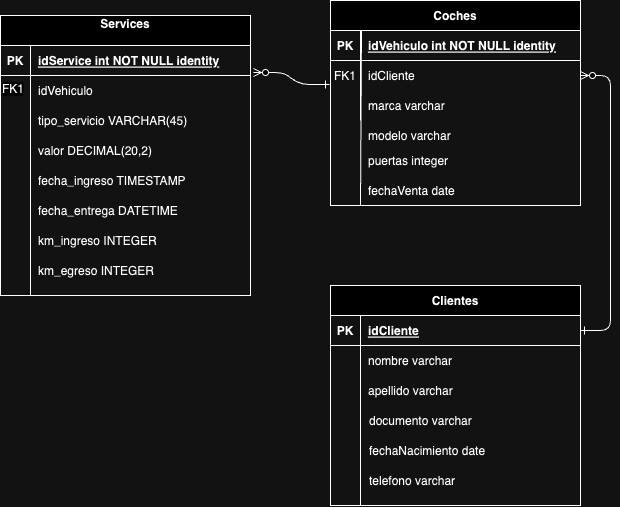

The diagram above was exported from draw.io. Its source (the exported page's mxGraphModel, read from the mxfile embedded in the PNG):
<mxGraphModel dx="2954" dy="1180" grid="1" gridSize="10" guides="1" tooltips="1" connect="1" arrows="1" fold="1" page="1" pageScale="1" pageWidth="850" pageHeight="1100" math="0" shadow="0" extFonts="Permanent Marker^https://fonts.googleapis.com/css?family=Permanent+Marker">
  <root>
    <mxCell id="0" />
    <mxCell id="1" parent="0" />
    <mxCell id="C-vyLk0tnHw3VtMMgP7b-1" value="" style="edgeStyle=entityRelationEdgeStyle;endArrow=ERzeroToMany;startArrow=ERone;endFill=1;startFill=0;entryX=1.012;entryY=0.9;entryDx=0;entryDy=0;entryPerimeter=0;exitX=-0.004;exitY=0.8;exitDx=0;exitDy=0;exitPerimeter=0;" parent="1" source="C-vyLk0tnHw3VtMMgP7b-6" target="C-vyLk0tnHw3VtMMgP7b-24" edge="1">
      <mxGeometry width="100" height="100" relative="1" as="geometry">
        <mxPoint x="400" y="240" as="sourcePoint" />
        <mxPoint x="440" y="620" as="targetPoint" />
      </mxGeometry>
    </mxCell>
    <mxCell id="C-vyLk0tnHw3VtMMgP7b-2" value="Coches" style="shape=table;startSize=30;container=1;collapsible=1;childLayout=tableLayout;fixedRows=1;rowLines=0;fontStyle=1;align=center;resizeLast=1;" parent="1" vertex="1">
      <mxGeometry x="450" y="105" width="250" height="205" as="geometry" />
    </mxCell>
    <mxCell id="C-vyLk0tnHw3VtMMgP7b-3" value="" style="shape=partialRectangle;collapsible=0;dropTarget=0;pointerEvents=0;fillColor=none;points=[[0,0.5],[1,0.5]];portConstraint=eastwest;top=0;left=0;right=0;bottom=1;" parent="C-vyLk0tnHw3VtMMgP7b-2" vertex="1">
      <mxGeometry y="30" width="250" height="30" as="geometry" />
    </mxCell>
    <mxCell id="C-vyLk0tnHw3VtMMgP7b-4" value="PK" style="shape=partialRectangle;overflow=hidden;connectable=0;fillColor=none;top=0;left=0;bottom=0;right=0;fontStyle=1;" parent="C-vyLk0tnHw3VtMMgP7b-3" vertex="1">
      <mxGeometry width="30" height="30" as="geometry">
        <mxRectangle width="30" height="30" as="alternateBounds" />
      </mxGeometry>
    </mxCell>
    <mxCell id="C-vyLk0tnHw3VtMMgP7b-5" value="idVehiculo int NOT NULL identity" style="shape=partialRectangle;overflow=hidden;connectable=0;fillColor=none;top=0;left=0;bottom=0;right=0;align=left;spacingLeft=6;fontStyle=5;" parent="C-vyLk0tnHw3VtMMgP7b-3" vertex="1">
      <mxGeometry x="30" width="220" height="30" as="geometry">
        <mxRectangle width="220" height="30" as="alternateBounds" />
      </mxGeometry>
    </mxCell>
    <mxCell id="C-vyLk0tnHw3VtMMgP7b-6" value="" style="shape=partialRectangle;collapsible=0;dropTarget=0;pointerEvents=0;fillColor=none;points=[[0,0.5],[1,0.5]];portConstraint=eastwest;top=0;left=0;right=0;bottom=0;" parent="C-vyLk0tnHw3VtMMgP7b-2" vertex="1">
      <mxGeometry y="60" width="250" height="30" as="geometry" />
    </mxCell>
    <mxCell id="C-vyLk0tnHw3VtMMgP7b-7" value="FK1" style="shape=partialRectangle;overflow=hidden;connectable=0;fillColor=none;top=0;left=0;bottom=0;right=0;" parent="C-vyLk0tnHw3VtMMgP7b-6" vertex="1">
      <mxGeometry width="30" height="30" as="geometry">
        <mxRectangle width="30" height="30" as="alternateBounds" />
      </mxGeometry>
    </mxCell>
    <mxCell id="C-vyLk0tnHw3VtMMgP7b-8" value="idCliente" style="shape=partialRectangle;overflow=hidden;connectable=0;fillColor=none;top=0;left=0;bottom=0;right=0;align=left;spacingLeft=6;" parent="C-vyLk0tnHw3VtMMgP7b-6" vertex="1">
      <mxGeometry x="30" width="220" height="30" as="geometry">
        <mxRectangle width="220" height="30" as="alternateBounds" />
      </mxGeometry>
    </mxCell>
    <mxCell id="C-vyLk0tnHw3VtMMgP7b-9" value="" style="shape=partialRectangle;collapsible=0;dropTarget=0;pointerEvents=0;fillColor=none;points=[[0,0.5],[1,0.5]];portConstraint=eastwest;top=0;left=0;right=0;bottom=0;" parent="C-vyLk0tnHw3VtMMgP7b-2" vertex="1">
      <mxGeometry y="90" width="250" height="30" as="geometry" />
    </mxCell>
    <mxCell id="C-vyLk0tnHw3VtMMgP7b-10" value="" style="shape=partialRectangle;overflow=hidden;connectable=0;fillColor=none;top=0;left=0;bottom=0;right=0;" parent="C-vyLk0tnHw3VtMMgP7b-9" vertex="1">
      <mxGeometry width="30" height="30" as="geometry">
        <mxRectangle width="30" height="30" as="alternateBounds" />
      </mxGeometry>
    </mxCell>
    <mxCell id="C-vyLk0tnHw3VtMMgP7b-11" value="marca varchar" style="shape=partialRectangle;overflow=hidden;connectable=0;fillColor=none;top=0;left=0;bottom=0;right=0;align=left;spacingLeft=6;" parent="C-vyLk0tnHw3VtMMgP7b-9" vertex="1">
      <mxGeometry x="30" width="220" height="30" as="geometry">
        <mxRectangle width="220" height="30" as="alternateBounds" />
      </mxGeometry>
    </mxCell>
    <mxCell id="C-vyLk0tnHw3VtMMgP7b-13" value="Clientes" style="shape=table;startSize=30;container=1;collapsible=1;childLayout=tableLayout;fixedRows=1;rowLines=0;fontStyle=1;align=center;resizeLast=1;" parent="1" vertex="1">
      <mxGeometry x="450" y="390" width="250" height="220" as="geometry" />
    </mxCell>
    <mxCell id="C-vyLk0tnHw3VtMMgP7b-14" value="" style="shape=partialRectangle;collapsible=0;dropTarget=0;pointerEvents=0;fillColor=none;points=[[0,0.5],[1,0.5]];portConstraint=eastwest;top=0;left=0;right=0;bottom=1;" parent="C-vyLk0tnHw3VtMMgP7b-13" vertex="1">
      <mxGeometry y="30" width="250" height="30" as="geometry" />
    </mxCell>
    <mxCell id="C-vyLk0tnHw3VtMMgP7b-15" value="PK" style="shape=partialRectangle;overflow=hidden;connectable=0;fillColor=none;top=0;left=0;bottom=0;right=0;fontStyle=1;" parent="C-vyLk0tnHw3VtMMgP7b-14" vertex="1">
      <mxGeometry width="30" height="30" as="geometry">
        <mxRectangle width="30" height="30" as="alternateBounds" />
      </mxGeometry>
    </mxCell>
    <mxCell id="C-vyLk0tnHw3VtMMgP7b-16" value="idCliente" style="shape=partialRectangle;overflow=hidden;connectable=0;fillColor=none;top=0;left=0;bottom=0;right=0;align=left;spacingLeft=6;fontStyle=5;" parent="C-vyLk0tnHw3VtMMgP7b-14" vertex="1">
      <mxGeometry x="30" width="220" height="30" as="geometry">
        <mxRectangle width="220" height="30" as="alternateBounds" />
      </mxGeometry>
    </mxCell>
    <mxCell id="C-vyLk0tnHw3VtMMgP7b-17" value="" style="shape=partialRectangle;collapsible=0;dropTarget=0;pointerEvents=0;fillColor=none;points=[[0,0.5],[1,0.5]];portConstraint=eastwest;top=0;left=0;right=0;bottom=0;" parent="C-vyLk0tnHw3VtMMgP7b-13" vertex="1">
      <mxGeometry y="60" width="250" height="30" as="geometry" />
    </mxCell>
    <mxCell id="C-vyLk0tnHw3VtMMgP7b-18" value="" style="shape=partialRectangle;overflow=hidden;connectable=0;fillColor=none;top=0;left=0;bottom=0;right=0;" parent="C-vyLk0tnHw3VtMMgP7b-17" vertex="1">
      <mxGeometry width="30" height="30" as="geometry">
        <mxRectangle width="30" height="30" as="alternateBounds" />
      </mxGeometry>
    </mxCell>
    <mxCell id="C-vyLk0tnHw3VtMMgP7b-19" value="nombre varchar" style="shape=partialRectangle;overflow=hidden;connectable=0;fillColor=none;top=0;left=0;bottom=0;right=0;align=left;spacingLeft=6;" parent="C-vyLk0tnHw3VtMMgP7b-17" vertex="1">
      <mxGeometry x="30" width="220" height="30" as="geometry">
        <mxRectangle width="220" height="30" as="alternateBounds" />
      </mxGeometry>
    </mxCell>
    <mxCell id="C-vyLk0tnHw3VtMMgP7b-20" value="" style="shape=partialRectangle;collapsible=0;dropTarget=0;pointerEvents=0;fillColor=none;points=[[0,0.5],[1,0.5]];portConstraint=eastwest;top=0;left=0;right=0;bottom=0;" parent="C-vyLk0tnHw3VtMMgP7b-13" vertex="1">
      <mxGeometry y="90" width="250" height="30" as="geometry" />
    </mxCell>
    <mxCell id="C-vyLk0tnHw3VtMMgP7b-21" value="" style="shape=partialRectangle;overflow=hidden;connectable=0;fillColor=none;top=0;left=0;bottom=0;right=0;" parent="C-vyLk0tnHw3VtMMgP7b-20" vertex="1">
      <mxGeometry width="30" height="30" as="geometry">
        <mxRectangle width="30" height="30" as="alternateBounds" />
      </mxGeometry>
    </mxCell>
    <mxCell id="C-vyLk0tnHw3VtMMgP7b-22" value="apellido varchar" style="shape=partialRectangle;overflow=hidden;connectable=0;fillColor=none;top=0;left=0;bottom=0;right=0;align=left;spacingLeft=6;" parent="C-vyLk0tnHw3VtMMgP7b-20" vertex="1">
      <mxGeometry x="30" width="220" height="30" as="geometry">
        <mxRectangle width="220" height="30" as="alternateBounds" />
      </mxGeometry>
    </mxCell>
    <mxCell id="C-vyLk0tnHw3VtMMgP7b-23" value="Services&#10;" style="shape=table;startSize=30;container=1;collapsible=1;childLayout=tableLayout;fixedRows=1;rowLines=0;fontStyle=1;align=center;resizeLast=1;" parent="1" vertex="1">
      <mxGeometry x="120" y="120" width="250" height="280" as="geometry" />
    </mxCell>
    <mxCell id="C-vyLk0tnHw3VtMMgP7b-24" value="" style="shape=partialRectangle;collapsible=0;dropTarget=0;pointerEvents=0;fillColor=none;points=[[0,0.5],[1,0.5]];portConstraint=eastwest;top=0;left=0;right=0;bottom=1;" parent="C-vyLk0tnHw3VtMMgP7b-23" vertex="1">
      <mxGeometry y="30" width="250" height="30" as="geometry" />
    </mxCell>
    <mxCell id="C-vyLk0tnHw3VtMMgP7b-25" value="PK" style="shape=partialRectangle;overflow=hidden;connectable=0;fillColor=none;top=0;left=0;bottom=0;right=0;fontStyle=1;" parent="C-vyLk0tnHw3VtMMgP7b-24" vertex="1">
      <mxGeometry width="30" height="30" as="geometry">
        <mxRectangle width="30" height="30" as="alternateBounds" />
      </mxGeometry>
    </mxCell>
    <mxCell id="C-vyLk0tnHw3VtMMgP7b-26" value="idService int NOT NULL identity" style="shape=partialRectangle;overflow=hidden;connectable=0;fillColor=none;top=0;left=0;bottom=0;right=0;align=left;spacingLeft=6;fontStyle=5;" parent="C-vyLk0tnHw3VtMMgP7b-24" vertex="1">
      <mxGeometry x="30" width="220" height="30" as="geometry">
        <mxRectangle width="220" height="30" as="alternateBounds" />
      </mxGeometry>
    </mxCell>
    <mxCell id="C-vyLk0tnHw3VtMMgP7b-27" value="" style="shape=partialRectangle;collapsible=0;dropTarget=0;pointerEvents=0;fillColor=none;points=[[0,0.5],[1,0.5]];portConstraint=eastwest;top=0;left=0;right=0;bottom=0;" parent="C-vyLk0tnHw3VtMMgP7b-23" vertex="1">
      <mxGeometry y="60" width="250" height="30" as="geometry" />
    </mxCell>
    <mxCell id="C-vyLk0tnHw3VtMMgP7b-28" value="" style="shape=partialRectangle;overflow=hidden;connectable=0;fillColor=none;top=0;left=0;bottom=0;right=0;" parent="C-vyLk0tnHw3VtMMgP7b-27" vertex="1">
      <mxGeometry width="30" height="30" as="geometry">
        <mxRectangle width="30" height="30" as="alternateBounds" />
      </mxGeometry>
    </mxCell>
    <mxCell id="C-vyLk0tnHw3VtMMgP7b-29" value="idVehiculo" style="shape=partialRectangle;overflow=hidden;connectable=0;fillColor=none;top=0;left=0;bottom=0;right=0;align=left;spacingLeft=6;" parent="C-vyLk0tnHw3VtMMgP7b-27" vertex="1">
      <mxGeometry x="30" width="220" height="30" as="geometry">
        <mxRectangle width="220" height="30" as="alternateBounds" />
      </mxGeometry>
    </mxCell>
    <mxCell id="sU2arsQtzzHO_RHZyHfi-1" value="" style="shape=partialRectangle;collapsible=0;dropTarget=0;pointerEvents=0;fillColor=none;points=[[0,0.5],[1,0.5]];portConstraint=eastwest;top=0;left=0;right=0;bottom=0;" parent="1" vertex="1">
      <mxGeometry x="120" y="210" width="250" height="30" as="geometry" />
    </mxCell>
    <mxCell id="sU2arsQtzzHO_RHZyHfi-2" value="" style="shape=partialRectangle;overflow=hidden;connectable=0;fillColor=none;top=0;left=0;bottom=0;right=0;" parent="sU2arsQtzzHO_RHZyHfi-1" vertex="1">
      <mxGeometry width="30" height="30" as="geometry">
        <mxRectangle width="30" height="30" as="alternateBounds" />
      </mxGeometry>
    </mxCell>
    <mxCell id="sU2arsQtzzHO_RHZyHfi-3" value="tipo_servicio VARCHAR(45)" style="shape=partialRectangle;overflow=hidden;connectable=0;fillColor=none;top=0;left=0;bottom=0;right=0;align=left;spacingLeft=6;" parent="sU2arsQtzzHO_RHZyHfi-1" vertex="1">
      <mxGeometry x="30" width="220" height="30" as="geometry">
        <mxRectangle width="220" height="30" as="alternateBounds" />
      </mxGeometry>
    </mxCell>
    <mxCell id="C-vyLk0tnHw3VtMMgP7b-12" value="" style="edgeStyle=entityRelationEdgeStyle;endArrow=ERzeroToMany;startArrow=ERone;endFill=1;startFill=0;exitX=1;exitY=0.5;exitDx=0;exitDy=0;" parent="1" source="C-vyLk0tnHw3VtMMgP7b-14" target="C-vyLk0tnHw3VtMMgP7b-6" edge="1">
      <mxGeometry width="100" height="100" relative="1" as="geometry">
        <mxPoint x="715" y="505" as="sourcePoint" />
        <mxPoint x="590" y="280" as="targetPoint" />
        <Array as="points">
          <mxPoint x="795" y="610" />
          <mxPoint x="815" y="310" />
          <mxPoint x="835" y="468" />
          <mxPoint x="815" y="300" />
          <mxPoint x="735" y="325" />
        </Array>
      </mxGeometry>
    </mxCell>
    <mxCell id="_7KEvDkm2p7J2lFAolnA-5" value="documento varchar" style="shape=partialRectangle;overflow=hidden;connectable=0;fillColor=none;top=0;left=0;bottom=0;right=0;align=left;spacingLeft=6;" parent="1" vertex="1">
      <mxGeometry x="481" y="510" width="220" height="30" as="geometry">
        <mxRectangle width="220" height="30" as="alternateBounds" />
      </mxGeometry>
    </mxCell>
    <mxCell id="5RJsTmEBB0n-5Ia4hEkN-20" value="modelo varchar" style="shape=partialRectangle;overflow=hidden;connectable=0;fillColor=none;top=0;left=0;bottom=0;right=0;align=left;spacingLeft=6;" parent="1" vertex="1">
      <mxGeometry x="480" y="225" width="220" height="30" as="geometry">
        <mxRectangle width="220" height="30" as="alternateBounds" />
      </mxGeometry>
    </mxCell>
    <mxCell id="_7KEvDkm2p7J2lFAolnA-7" value="fechaNacimiento date" style="shape=partialRectangle;overflow=hidden;connectable=0;fillColor=none;top=0;left=0;bottom=0;right=0;align=left;spacingLeft=6;" parent="1" vertex="1">
      <mxGeometry x="481" y="540" width="220" height="30" as="geometry">
        <mxRectangle width="220" height="30" as="alternateBounds" />
      </mxGeometry>
    </mxCell>
    <mxCell id="_7KEvDkm2p7J2lFAolnA-8" value="telefono varchar" style="shape=partialRectangle;overflow=hidden;connectable=0;fillColor=none;top=0;left=0;bottom=0;right=0;align=left;spacingLeft=6;" parent="1" vertex="1">
      <mxGeometry x="481" y="570" width="220" height="30" as="geometry">
        <mxRectangle width="220" height="30" as="alternateBounds" />
      </mxGeometry>
    </mxCell>
    <mxCell id="sU2arsQtzzHO_RHZyHfi-4" value="" style="shape=partialRectangle;collapsible=0;dropTarget=0;pointerEvents=0;fillColor=none;points=[[0,0.5],[1,0.5]];portConstraint=eastwest;top=0;left=0;right=0;bottom=0;" parent="1" vertex="1">
      <mxGeometry x="120" y="240" width="250" height="30" as="geometry" />
    </mxCell>
    <mxCell id="sU2arsQtzzHO_RHZyHfi-5" value="" style="shape=partialRectangle;overflow=hidden;connectable=0;fillColor=none;top=0;left=0;bottom=0;right=0;" parent="sU2arsQtzzHO_RHZyHfi-4" vertex="1">
      <mxGeometry width="30" height="30" as="geometry">
        <mxRectangle width="30" height="30" as="alternateBounds" />
      </mxGeometry>
    </mxCell>
    <mxCell id="sU2arsQtzzHO_RHZyHfi-6" value="valor DECIMAL(20,2)" style="shape=partialRectangle;overflow=hidden;connectable=0;fillColor=none;top=0;left=0;bottom=0;right=0;align=left;spacingLeft=6;" parent="sU2arsQtzzHO_RHZyHfi-4" vertex="1">
      <mxGeometry x="30" width="220" height="30" as="geometry">
        <mxRectangle width="220" height="30" as="alternateBounds" />
      </mxGeometry>
    </mxCell>
    <mxCell id="5RJsTmEBB0n-5Ia4hEkN-22" value="fechaVenta date" style="shape=partialRectangle;overflow=hidden;connectable=0;fillColor=none;top=0;left=0;bottom=0;right=0;align=left;spacingLeft=6;" parent="1" vertex="1">
      <mxGeometry x="480" y="280" width="220" height="30" as="geometry">
        <mxRectangle width="220" height="30" as="alternateBounds" />
      </mxGeometry>
    </mxCell>
    <mxCell id="sU2arsQtzzHO_RHZyHfi-7" value="" style="shape=partialRectangle;collapsible=0;dropTarget=0;pointerEvents=0;fillColor=none;points=[[0,0.5],[1,0.5]];portConstraint=eastwest;top=0;left=0;right=0;bottom=0;" parent="1" vertex="1">
      <mxGeometry x="120" y="270" width="250" height="30" as="geometry" />
    </mxCell>
    <mxCell id="sU2arsQtzzHO_RHZyHfi-8" value="" style="shape=partialRectangle;overflow=hidden;connectable=0;fillColor=none;top=0;left=0;bottom=0;right=0;" parent="sU2arsQtzzHO_RHZyHfi-7" vertex="1">
      <mxGeometry width="30" height="30" as="geometry">
        <mxRectangle width="30" height="30" as="alternateBounds" />
      </mxGeometry>
    </mxCell>
    <mxCell id="sU2arsQtzzHO_RHZyHfi-9" value="fecha_ingreso TIMESTAMP" style="shape=partialRectangle;overflow=hidden;connectable=0;fillColor=none;top=0;left=0;bottom=0;right=0;align=left;spacingLeft=6;" parent="sU2arsQtzzHO_RHZyHfi-7" vertex="1">
      <mxGeometry x="30" width="220" height="30" as="geometry">
        <mxRectangle width="220" height="30" as="alternateBounds" />
      </mxGeometry>
    </mxCell>
    <mxCell id="sU2arsQtzzHO_RHZyHfi-10" value="" style="shape=partialRectangle;collapsible=0;dropTarget=0;pointerEvents=0;fillColor=none;points=[[0,0.5],[1,0.5]];portConstraint=eastwest;top=0;left=0;right=0;bottom=0;" parent="1" vertex="1">
      <mxGeometry x="120" y="280" width="250" height="70" as="geometry" />
    </mxCell>
    <mxCell id="sU2arsQtzzHO_RHZyHfi-11" value="" style="shape=partialRectangle;overflow=hidden;connectable=0;fillColor=none;top=0;left=0;bottom=0;right=0;" parent="sU2arsQtzzHO_RHZyHfi-10" vertex="1">
      <mxGeometry width="30" height="70" as="geometry">
        <mxRectangle width="30" height="30" as="alternateBounds" />
      </mxGeometry>
    </mxCell>
    <mxCell id="sU2arsQtzzHO_RHZyHfi-12" value="fecha_entrega DATETIME" style="shape=partialRectangle;overflow=hidden;connectable=0;fillColor=none;top=0;left=0;bottom=0;right=0;align=left;spacingLeft=6;" parent="sU2arsQtzzHO_RHZyHfi-10" vertex="1">
      <mxGeometry x="30" y="20" width="220" height="30" as="geometry">
        <mxRectangle width="220" height="30" as="alternateBounds" />
      </mxGeometry>
    </mxCell>
    <mxCell id="5RJsTmEBB0n-5Ia4hEkN-21" value="puertas integer" style="shape=partialRectangle;overflow=hidden;connectable=0;fillColor=none;top=0;left=0;bottom=0;right=0;align=left;spacingLeft=6;" parent="1" vertex="1">
      <mxGeometry x="480" y="250" width="220" height="30" as="geometry">
        <mxRectangle width="220" height="30" as="alternateBounds" />
      </mxGeometry>
    </mxCell>
    <mxCell id="5RJsTmEBB0n-5Ia4hEkN-23" value="" style="shape=partialRectangle;collapsible=0;dropTarget=0;pointerEvents=0;fillColor=none;points=[[0,0.5],[1,0.5]];portConstraint=eastwest;top=0;left=0;right=0;bottom=0;" parent="1" vertex="1">
      <mxGeometry x="120" y="330" width="250" height="30" as="geometry" />
    </mxCell>
    <mxCell id="5RJsTmEBB0n-5Ia4hEkN-24" value="" style="shape=partialRectangle;overflow=hidden;connectable=0;fillColor=none;top=0;left=0;bottom=0;right=0;" parent="5RJsTmEBB0n-5Ia4hEkN-23" vertex="1">
      <mxGeometry width="30" height="30" as="geometry">
        <mxRectangle width="30" height="30" as="alternateBounds" />
      </mxGeometry>
    </mxCell>
    <mxCell id="5RJsTmEBB0n-5Ia4hEkN-25" value="km_ingreso INTEGER" style="shape=partialRectangle;overflow=hidden;connectable=0;fillColor=none;top=0;left=0;bottom=0;right=0;align=left;spacingLeft=6;" parent="5RJsTmEBB0n-5Ia4hEkN-23" vertex="1">
      <mxGeometry x="30" width="220" height="30" as="geometry">
        <mxRectangle width="220" height="30" as="alternateBounds" />
      </mxGeometry>
    </mxCell>
    <mxCell id="5RJsTmEBB0n-5Ia4hEkN-26" value="" style="shape=partialRectangle;collapsible=0;dropTarget=0;pointerEvents=0;fillColor=none;points=[[0,0.5],[1,0.5]];portConstraint=eastwest;top=0;left=0;right=0;bottom=0;" parent="1" vertex="1">
      <mxGeometry x="120" y="360" width="250" height="30" as="geometry" />
    </mxCell>
    <mxCell id="5RJsTmEBB0n-5Ia4hEkN-27" value="" style="shape=partialRectangle;overflow=hidden;connectable=0;fillColor=none;top=0;left=0;bottom=0;right=0;" parent="5RJsTmEBB0n-5Ia4hEkN-26" vertex="1">
      <mxGeometry width="30" height="30" as="geometry">
        <mxRectangle width="30" height="30" as="alternateBounds" />
      </mxGeometry>
    </mxCell>
    <mxCell id="5RJsTmEBB0n-5Ia4hEkN-28" value="km_egreso INTEGER" style="shape=partialRectangle;overflow=hidden;connectable=0;fillColor=none;top=0;left=0;bottom=0;right=0;align=left;spacingLeft=6;" parent="5RJsTmEBB0n-5Ia4hEkN-26" vertex="1">
      <mxGeometry x="30" width="220" height="30" as="geometry">
        <mxRectangle width="220" height="30" as="alternateBounds" />
      </mxGeometry>
    </mxCell>
    <mxCell id="_7KEvDkm2p7J2lFAolnA-13" value="&lt;span style=&quot;color: rgb(0, 0, 0); font-family: Helvetica; font-size: 12px; font-style: normal; font-variant-ligatures: normal; font-variant-caps: normal; font-weight: 400; letter-spacing: normal; orphans: 2; text-align: center; text-indent: 0px; text-transform: none; widows: 2; word-spacing: 0px; -webkit-text-stroke-width: 0px; background-color: rgb(251, 251, 251); text-decoration-thickness: initial; text-decoration-style: initial; text-decoration-color: initial; float: none; display: inline !important;&quot;&gt;FK1&lt;/span&gt;" style="text;whiteSpace=wrap;html=1;" parent="1" vertex="1">
      <mxGeometry x="120" y="180" width="60" height="40" as="geometry" />
    </mxCell>
    <mxCell id="_7KEvDkm2p7J2lFAolnA-16" value="" style="endArrow=none;html=1;rounded=0;entryX=0.5;entryY=0;entryDx=0;entryDy=0;" parent="1" target="_7KEvDkm2p7J2lFAolnA-13" edge="1">
      <mxGeometry width="50" height="50" relative="1" as="geometry">
        <mxPoint x="150" y="400" as="sourcePoint" />
        <mxPoint x="450" y="340" as="targetPoint" />
      </mxGeometry>
    </mxCell>
    <mxCell id="_7KEvDkm2p7J2lFAolnA-18" value="" style="endArrow=none;html=1;rounded=0;entryX=0.124;entryY=0;entryDx=0;entryDy=0;entryPerimeter=0;" parent="1" target="C-vyLk0tnHw3VtMMgP7b-3" edge="1">
      <mxGeometry width="50" height="50" relative="1" as="geometry">
        <mxPoint x="480" y="310" as="sourcePoint" />
        <mxPoint x="170" y="200" as="targetPoint" />
      </mxGeometry>
    </mxCell>
    <mxCell id="5RJsTmEBB0n-5Ia4hEkN-32" value="" style="endArrow=none;html=1;rounded=0;" parent="1" edge="1">
      <mxGeometry width="50" height="50" relative="1" as="geometry">
        <mxPoint x="480" y="610" as="sourcePoint" />
        <mxPoint x="480" y="510" as="targetPoint" />
      </mxGeometry>
    </mxCell>
  </root>
</mxGraphModel>